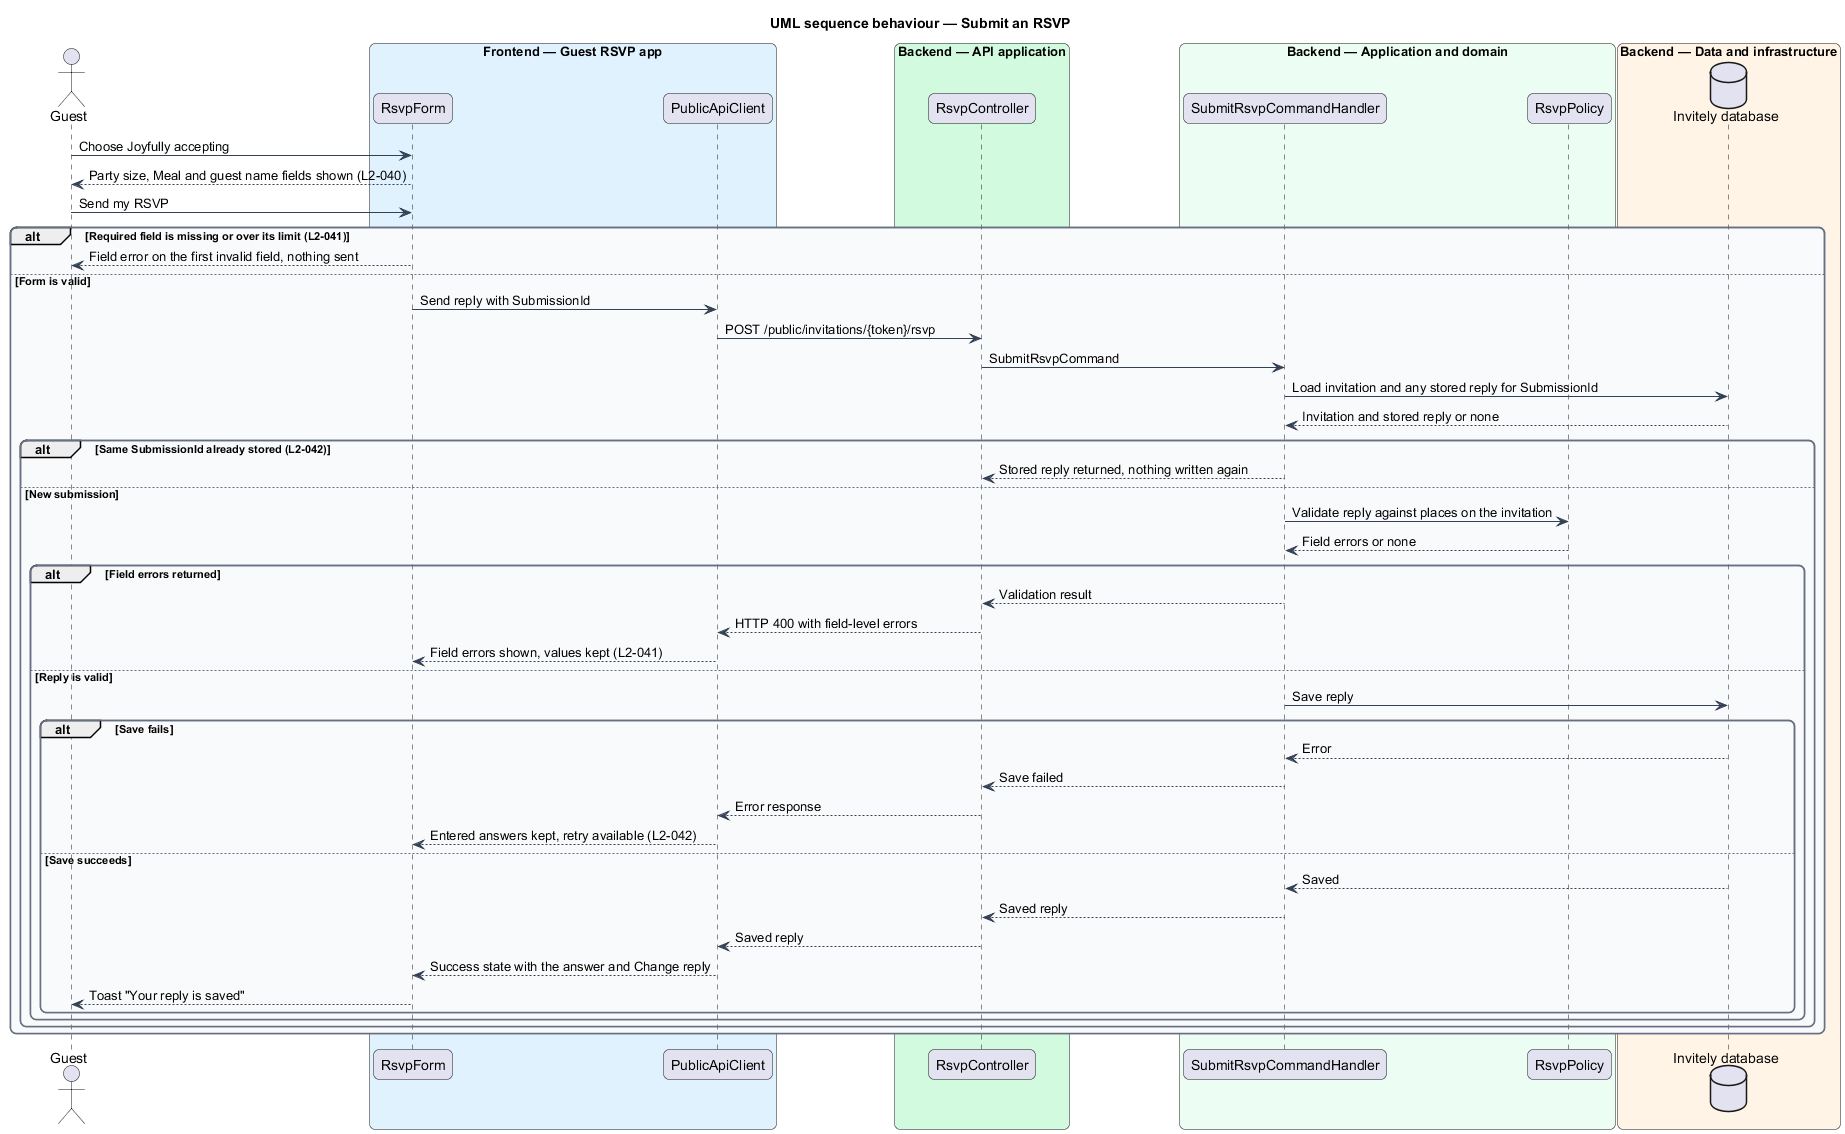

The diagram above was rendered by PlantUML. Its source (embedded in the PNG):
@startuml
title UML sequence behaviour — Submit an RSVP
skinparam backgroundColor #FFFFFF
skinparam shadowing false
skinparam roundcorner 12
skinparam defaultFontName Arial
skinparam ArrowColor #344054
skinparam rectangle {
  BorderColor #344054
  FontColor #101828
}
skinparam package {
  BorderColor #667085
  FontColor #101828
  BackgroundColor #F9FAFB
}
actor "Guest" as actor
box "Frontend — Guest RSVP app" #E0F2FE
  participant "RsvpForm" as form
  participant "PublicApiClient" as client
end box
box "Backend — API application" #D1FADF
  participant "RsvpController" as ctrl
end box
box "Backend — Application and domain" #ECFDF3
  participant "SubmitRsvpCommandHandler" as handler
  participant "RsvpPolicy" as policy
end box
box "Backend — Data and infrastructure" #FFF4E5
  database "Invitely database" as db
end box

actor -> form : Choose Joyfully accepting
form --> actor : Party size, Meal and guest name fields shown (L2-040)
actor -> form : Send my RSVP
alt Required field is missing or over its limit (L2-041)
  form --> actor : Field error on the first invalid field, nothing sent
else Form is valid
  form -> client : Send reply with SubmissionId
  client -> ctrl : POST /public/invitations/{token}/rsvp
  ctrl -> handler : SubmitRsvpCommand
  handler -> db : Load invitation and any stored reply for SubmissionId
  db --> handler : Invitation and stored reply or none
  alt Same SubmissionId already stored (L2-042)
    handler --> ctrl : Stored reply returned, nothing written again
  else New submission
    handler -> policy : Validate reply against places on the invitation
    policy --> handler : Field errors or none
    alt Field errors returned
      handler --> ctrl : Validation result
      ctrl --> client : HTTP 400 with field-level errors
      client --> form : Field errors shown, values kept (L2-041)
    else Reply is valid
      handler -> db : Save reply
      alt Save fails
        db --> handler : Error
        handler --> ctrl : Save failed
        ctrl --> client : Error response
        client --> form : Entered answers kept, retry available (L2-042)
      else Save succeeds
        db --> handler : Saved
        handler --> ctrl : Saved reply
        ctrl --> client : Saved reply
        client --> form : Success state with the answer and Change reply
        form --> actor : Toast "Your reply is saved"
      end
    end
  end
end
@enduml